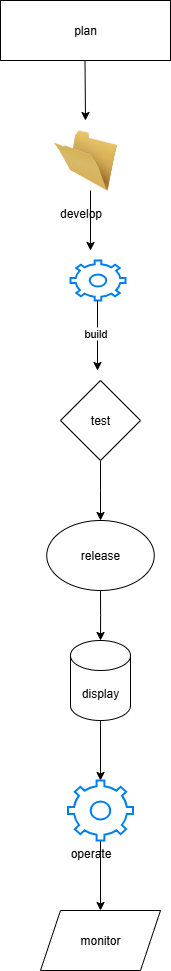

The diagram above was exported from draw.io. Its source (the exported page's mxGraphModel, read from the mxfile embedded in the PNG):
<mxGraphModel dx="1042" dy="562" grid="1" gridSize="10" guides="1" tooltips="1" connect="1" arrows="1" fold="1" page="1" pageScale="1" pageWidth="850" pageHeight="1100" math="0" shadow="0">
  <root>
    <mxCell id="0" />
    <mxCell id="1" parent="0" />
    <mxCell id="Urku8roUEMEtECXq3e8n-1" value="plan" style="rounded=0;whiteSpace=wrap;html=1;" vertex="1" parent="1">
      <mxGeometry x="370" y="20" width="170" height="60" as="geometry" />
    </mxCell>
    <mxCell id="Urku8roUEMEtECXq3e8n-2" value="" style="endArrow=classic;html=1;rounded=0;" edge="1" parent="1">
      <mxGeometry width="50" height="50" relative="1" as="geometry">
        <mxPoint x="454.5" y="80" as="sourcePoint" />
        <mxPoint x="455" y="140" as="targetPoint" />
      </mxGeometry>
    </mxCell>
    <mxCell id="Urku8roUEMEtECXq3e8n-3" value="" style="image;html=1;image=img/lib/clip_art/general/Empty_Folder_128x128.png" vertex="1" parent="1">
      <mxGeometry x="415" y="150" width="80" height="60" as="geometry" />
    </mxCell>
    <mxCell id="Urku8roUEMEtECXq3e8n-4" value="" style="endArrow=classic;html=1;rounded=0;" edge="1" parent="1">
      <mxGeometry width="50" height="50" relative="1" as="geometry">
        <mxPoint x="460" y="210" as="sourcePoint" />
        <mxPoint x="460" y="270" as="targetPoint" />
      </mxGeometry>
    </mxCell>
    <mxCell id="Urku8roUEMEtECXq3e8n-5" value="" style="html=1;verticalLabelPosition=bottom;align=center;labelBackgroundColor=#ffffff;verticalAlign=top;strokeWidth=2;strokeColor=#0080F0;shadow=0;dashed=0;shape=mxgraph.ios7.icons.settings;" vertex="1" parent="1">
      <mxGeometry x="440" y="280" width="55" height="40" as="geometry" />
    </mxCell>
    <mxCell id="Urku8roUEMEtECXq3e8n-9" value="" style="endArrow=classic;html=1;rounded=0;" edge="1" parent="1">
      <mxGeometry width="50" height="50" relative="1" as="geometry">
        <mxPoint x="467" y="320" as="sourcePoint" />
        <mxPoint x="467" y="390" as="targetPoint" />
        <Array as="points">
          <mxPoint x="467" y="390" />
        </Array>
      </mxGeometry>
    </mxCell>
    <mxCell id="Urku8roUEMEtECXq3e8n-21" value="build" style="edgeLabel;html=1;align=center;verticalAlign=middle;resizable=0;points=[];" vertex="1" connectable="0" parent="Urku8roUEMEtECXq3e8n-9">
      <mxGeometry x="-0.0971" y="-3" relative="1" as="geometry">
        <mxPoint as="offset" />
      </mxGeometry>
    </mxCell>
    <mxCell id="Urku8roUEMEtECXq3e8n-12" value="" style="edgeStyle=orthogonalEdgeStyle;rounded=0;orthogonalLoop=1;jettySize=auto;html=1;" edge="1" parent="1" source="Urku8roUEMEtECXq3e8n-10" target="Urku8roUEMEtECXq3e8n-11">
      <mxGeometry relative="1" as="geometry" />
    </mxCell>
    <mxCell id="Urku8roUEMEtECXq3e8n-10" value="test" style="rhombus;whiteSpace=wrap;html=1;" vertex="1" parent="1">
      <mxGeometry x="430" y="400" width="80" height="80" as="geometry" />
    </mxCell>
    <mxCell id="Urku8roUEMEtECXq3e8n-14" value="" style="edgeStyle=orthogonalEdgeStyle;rounded=0;orthogonalLoop=1;jettySize=auto;html=1;" edge="1" parent="1" source="Urku8roUEMEtECXq3e8n-11" target="Urku8roUEMEtECXq3e8n-13">
      <mxGeometry relative="1" as="geometry" />
    </mxCell>
    <mxCell id="Urku8roUEMEtECXq3e8n-11" value="release" style="ellipse;whiteSpace=wrap;html=1;" vertex="1" parent="1">
      <mxGeometry x="416.25" y="540" width="107.5" height="70" as="geometry" />
    </mxCell>
    <mxCell id="Urku8roUEMEtECXq3e8n-17" value="" style="edgeStyle=orthogonalEdgeStyle;rounded=0;orthogonalLoop=1;jettySize=auto;html=1;" edge="1" parent="1" source="Urku8roUEMEtECXq3e8n-13" target="Urku8roUEMEtECXq3e8n-16">
      <mxGeometry relative="1" as="geometry" />
    </mxCell>
    <mxCell id="Urku8roUEMEtECXq3e8n-13" value="display" style="shape=cylinder3;whiteSpace=wrap;html=1;boundedLbl=1;backgroundOutline=1;size=15;" vertex="1" parent="1">
      <mxGeometry x="440" y="660" width="60" height="80" as="geometry" />
    </mxCell>
    <mxCell id="Urku8roUEMEtECXq3e8n-19" value="" style="edgeStyle=orthogonalEdgeStyle;rounded=0;orthogonalLoop=1;jettySize=auto;html=1;" edge="1" parent="1" source="Urku8roUEMEtECXq3e8n-16" target="Urku8roUEMEtECXq3e8n-18">
      <mxGeometry relative="1" as="geometry" />
    </mxCell>
    <mxCell id="Urku8roUEMEtECXq3e8n-16" value="" style="html=1;verticalLabelPosition=bottom;align=center;labelBackgroundColor=#ffffff;verticalAlign=top;strokeWidth=2;strokeColor=#0080F0;shadow=0;dashed=0;shape=mxgraph.ios7.icons.settings;" vertex="1" parent="1">
      <mxGeometry x="437.5" y="800" width="65" height="60" as="geometry" />
    </mxCell>
    <mxCell id="Urku8roUEMEtECXq3e8n-18" value="monitor" style="shape=parallelogram;perimeter=parallelogramPerimeter;whiteSpace=wrap;html=1;fixedSize=1;" vertex="1" parent="1">
      <mxGeometry x="410" y="930" width="120" height="60" as="geometry" />
    </mxCell>
    <mxCell id="Urku8roUEMEtECXq3e8n-20" value="develop" style="text;html=1;align=center;verticalAlign=middle;resizable=0;points=[];autosize=1;strokeColor=none;fillColor=none;" vertex="1" parent="1">
      <mxGeometry x="415" y="218" width="70" height="30" as="geometry" />
    </mxCell>
    <mxCell id="Urku8roUEMEtECXq3e8n-22" value="operate" style="text;html=1;align=center;verticalAlign=middle;resizable=0;points=[];autosize=1;strokeColor=none;fillColor=none;" vertex="1" parent="1">
      <mxGeometry x="430" y="858" width="60" height="30" as="geometry" />
    </mxCell>
  </root>
</mxGraphModel>